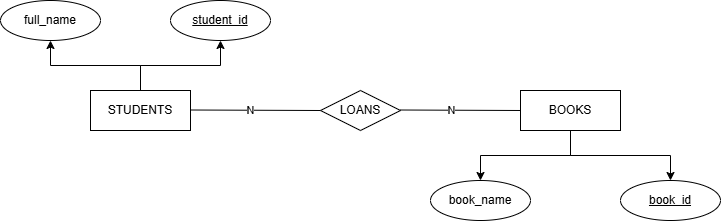

The diagram above was exported from draw.io. Its source (the exported page's mxGraphModel, read from the mxfile embedded in the PNG):
<mxGraphModel dx="1406" dy="746" grid="1" gridSize="10" guides="1" tooltips="1" connect="1" arrows="1" fold="1" page="1" pageScale="1" pageWidth="850" pageHeight="1100" math="0" shadow="0">
  <root>
    <mxCell id="0" />
    <mxCell id="1" parent="0" />
    <mxCell id="ByaxxXMnB_goWSzG1WoQ-4" edge="1" parent="1" source="ByaxxXMnB_goWSzG1WoQ-1" style="edgeStyle=orthogonalEdgeStyle;rounded=0;orthogonalLoop=1;jettySize=auto;html=1;" target="ByaxxXMnB_goWSzG1WoQ-2">
      <mxGeometry relative="1" as="geometry" />
    </mxCell>
    <mxCell id="ByaxxXMnB_goWSzG1WoQ-5" edge="1" parent="1" source="ByaxxXMnB_goWSzG1WoQ-1" style="edgeStyle=orthogonalEdgeStyle;rounded=0;orthogonalLoop=1;jettySize=auto;html=1;" target="ByaxxXMnB_goWSzG1WoQ-3">
      <mxGeometry relative="1" as="geometry" />
    </mxCell>
    <mxCell id="ByaxxXMnB_goWSzG1WoQ-1" parent="1" style="whiteSpace=wrap;html=1;align=center;" value="STUDENTS" vertex="1">
      <mxGeometry height="40" width="100" x="100" y="310" as="geometry" />
    </mxCell>
    <mxCell id="ByaxxXMnB_goWSzG1WoQ-2" parent="1" style="ellipse;whiteSpace=wrap;html=1;align=center;" value="full_name" vertex="1">
      <mxGeometry height="40" width="100" x="10" y="220" as="geometry" />
    </mxCell>
    <mxCell id="ByaxxXMnB_goWSzG1WoQ-3" parent="1" style="ellipse;whiteSpace=wrap;html=1;align=center;" value="&lt;u&gt;student_id&lt;/u&gt;" vertex="1">
      <mxGeometry height="40" width="100" x="180" y="220" as="geometry" />
    </mxCell>
    <mxCell id="ByaxxXMnB_goWSzG1WoQ-27" edge="1" parent="1" source="ByaxxXMnB_goWSzG1WoQ-7" style="edgeStyle=orthogonalEdgeStyle;rounded=0;orthogonalLoop=1;jettySize=auto;html=1;" target="ByaxxXMnB_goWSzG1WoQ-16">
      <mxGeometry relative="1" as="geometry" />
    </mxCell>
    <mxCell id="ByaxxXMnB_goWSzG1WoQ-28" edge="1" parent="1" source="ByaxxXMnB_goWSzG1WoQ-7" style="edgeStyle=orthogonalEdgeStyle;rounded=0;orthogonalLoop=1;jettySize=auto;html=1;entryX=0.5;entryY=0;entryDx=0;entryDy=0;" target="ByaxxXMnB_goWSzG1WoQ-15">
      <mxGeometry relative="1" as="geometry" />
    </mxCell>
    <mxCell id="ByaxxXMnB_goWSzG1WoQ-7" parent="1" style="whiteSpace=wrap;html=1;align=center;" value="BOOKS" vertex="1">
      <mxGeometry height="40" width="100" x="530" y="310" as="geometry" />
    </mxCell>
    <mxCell id="ByaxxXMnB_goWSzG1WoQ-8" parent="1" style="shape=rhombus;perimeter=rhombusPerimeter;whiteSpace=wrap;html=1;align=center;" value="LOANS" vertex="1">
      <mxGeometry height="40" width="80" x="330" y="310" as="geometry" />
    </mxCell>
    <mxCell id="ByaxxXMnB_goWSzG1WoQ-10" edge="1" parent="1" style="endArrow=none;html=1;rounded=0;entryX=0;entryY=0.5;entryDx=0;entryDy=0;" target="ByaxxXMnB_goWSzG1WoQ-8" value="">
      <mxGeometry relative="1" as="geometry">
        <mxPoint x="200" y="329.5" as="sourcePoint" />
        <mxPoint x="260" y="330" as="targetPoint" />
      </mxGeometry>
    </mxCell>
    <mxCell id="ByaxxXMnB_goWSzG1WoQ-19" connectable="0" parent="ByaxxXMnB_goWSzG1WoQ-10" style="edgeLabel;html=1;align=center;verticalAlign=middle;resizable=0;points=[];" value="N" vertex="1">
      <mxGeometry relative="1" x="-0.1076" y="-1" as="geometry">
        <mxPoint x="2" y="-1" as="offset" />
      </mxGeometry>
    </mxCell>
    <mxCell id="ByaxxXMnB_goWSzG1WoQ-15" parent="1" style="ellipse;whiteSpace=wrap;html=1;align=center;" value="&lt;u&gt;book_id&lt;/u&gt;" vertex="1">
      <mxGeometry height="40" width="100" x="630" y="400" as="geometry" />
    </mxCell>
    <mxCell id="ByaxxXMnB_goWSzG1WoQ-16" parent="1" style="ellipse;whiteSpace=wrap;html=1;align=center;" value="book_name" vertex="1">
      <mxGeometry height="40" width="100" x="440" y="400" as="geometry" />
    </mxCell>
    <mxCell id="ByaxxXMnB_goWSzG1WoQ-24" edge="1" parent="1" style="endArrow=none;html=1;rounded=0;entryX=0;entryY=0.5;entryDx=0;entryDy=0;" target="ByaxxXMnB_goWSzG1WoQ-7" value="">
      <mxGeometry relative="1" as="geometry">
        <mxPoint x="410" y="329.5" as="sourcePoint" />
        <mxPoint x="520" y="330" as="targetPoint" />
      </mxGeometry>
    </mxCell>
    <mxCell id="ByaxxXMnB_goWSzG1WoQ-26" connectable="0" parent="ByaxxXMnB_goWSzG1WoQ-24" style="edgeLabel;html=1;align=center;verticalAlign=middle;resizable=0;points=[];" value="N" vertex="1">
      <mxGeometry relative="1" x="-0.2168" y="2" as="geometry">
        <mxPoint x="3" y="2" as="offset" />
      </mxGeometry>
    </mxCell>
  </root>
</mxGraphModel>